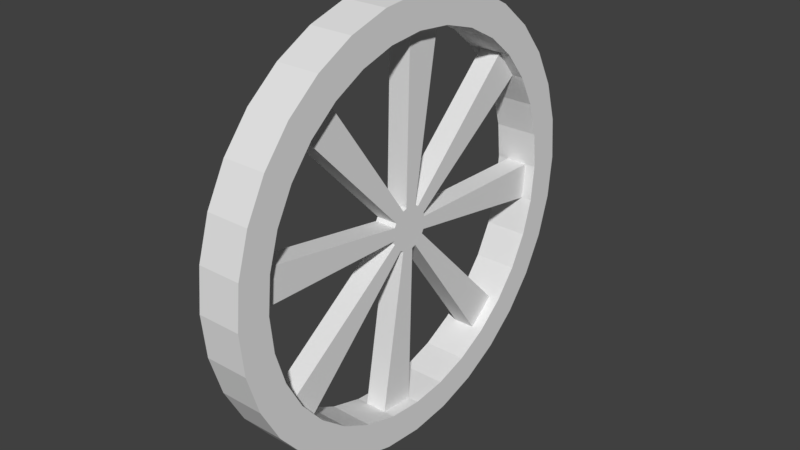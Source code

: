 # Source: Wagon_Wheel.blend  (saved by Blender 2.78.0; exported with 4.5.12 LTS)
import bpy
from mathutils import Matrix  # noqa: F401  (used for matrix-valued properties, if any)

bpy.ops.wm.read_factory_settings(use_empty=True)
scene = bpy.context.scene
scene.name = 'Scene'

# ---- collections
col_collection_1 = bpy.data.collections.new('Collection 1'); scene.collection.children.link(col_collection_1)

# ---- world
world_world = bpy.data.worlds.new('World'); scene.world = world_world
world_world.color = (0.05088, 0.05088, 0.05088)
world_world.use_sun_shadow = False
world_world.sun_shadow_jitter_overblur = 0.0
world_world.cycles.sampling_method = 'MANUAL'

# ---- meshes
me_cylinder_001 = bpy.data.meshes.new('Cylinder.001')
me_cylinder_001.from_pydata([(2.245e-07, 0.5, 8.204e-05), (0.09755, 0.4904, 8.204e-05), (0.1913, 0.4619, 8.204e-05), (0.2778, 0.4157, 8.204e-05), (0.3536, 0.3535, 8.204e-05), (0.4157, 0.2778, 8.204e-05), (0.4619, 0.1913, 8.204e-05), (0.4904, 0.09754, 8.204e-05), (0.5, -8.448e-06, 8.204e-05), (0.4904, -0.09755, 8.204e-05), (0.4619, -0.1914, 8.204e-05), (0.4157, -0.2778, 8.204e-05), (0.3536, -0.3536, 8.204e-05), (0.2778, -0.4157, 8.204e-05), (0.1913, -0.4619, 8.204e-05), (0.09755, -0.4904, 8.204e-05), (6.156e-08, -0.5, 8.204e-05), (-0.09755, -0.4904, 8.204e-05), (-0.1913, -0.4619, 8.204e-05), (-0.2778, -0.4157, 8.204e-05), (-0.3536, -0.3536, 8.204e-05), (-0.4157, -0.2778, 8.204e-05), (-0.4619, -0.1913, 8.204e-05), (-0.4904, -0.09755, 8.204e-05), (-0.5, -8.003e-06, 8.204e-05), (-0.4904, 0.09754, 8.204e-05), (-0.4619, 0.1913, 8.204e-05), (-0.4157, 0.2778, 8.204e-05), (-0.3536, 0.3535, 8.204e-05), (-0.2778, 0.4157, 8.204e-05), (-0.1913, 0.4619, 8.204e-05), (-0.09754, 0.4904, 8.204e-05), (2.334e-07, 0.425, 8.204e-05), (0.08291, 0.4168, 8.204e-05), (0.1626, 0.3926, 8.204e-05), (0.2361, 0.3534, 8.204e-05), (0.3005, 0.3005, 8.204e-05), (0.3534, 0.2361, 8.204e-05), (0.3926, 0.1626, 8.204e-05), (0.4168, 0.0829, 8.204e-05), (0.425, -8.432e-06, 8.204e-05), (0.4168, -0.08292, 8.204e-05), (0.3926, -0.1626, 8.204e-05), (0.3534, -0.2361, 8.204e-05), (0.3005, -0.3005, 8.204e-05), (0.2361, -0.3534, 8.204e-05), (0.1626, -0.3927, 8.204e-05), (0.08291, -0.4168, 8.204e-05), (9.49e-08, -0.425, 8.204e-05), (-0.08291, -0.4168, 8.204e-05), (-0.1626, -0.3927, 8.204e-05), (-0.2361, -0.3534, 8.204e-05), (-0.3005, -0.3005, 8.204e-05), (-0.3534, -0.2361, 8.204e-05), (-0.3926, -0.1626, 8.204e-05), (-0.4168, -0.08292, 8.204e-05), (-0.425, -8.054e-06, 8.204e-05), (-0.4168, 0.08291, 8.204e-05), (-0.3926, 0.1626, 8.204e-05), (-0.3534, 0.2361, 8.204e-05), (-0.3005, 0.3005, 8.204e-05), (-0.2361, 0.3534, 8.204e-05), (-0.1626, 0.3926, 8.204e-05), (-0.08291, 0.4168, 8.204e-05), (0.01913, 0.04619, 8.204e-05), (0.02778, 0.04157, 8.204e-05), (0.0462, 0.01963, 0.0001669), (0.04904, 0.009746, 8.204e-05), (0.04619, -0.01914, 8.204e-05), (0.04157, -0.02779, 8.204e-05), (0.01913, -0.0462, 8.204e-05), (0.009755, -0.04905, 8.204e-05), (-0.01913, -0.0462, 8.204e-05), (-0.02778, -0.04158, 8.204e-05), (-0.04619, -0.01914, 8.204e-05), (-0.04904, -0.009763, 8.204e-05), (-0.04619, 0.01913, 8.204e-05), (-0.04157, 0.02777, 8.204e-05), (-0.01913, 0.04619, 8.204e-05), (-0.009754, 0.04903, 8.204e-05), (0.09755, 0.4904, 0.05008), (2.245e-07, 0.5, 0.05008), (0.1913, 0.4619, 0.05008), (0.2778, 0.4157, 0.05008), (0.3536, 0.3535, 0.05008), (0.4157, 0.2778, 0.05008), (0.4619, 0.1913, 0.05008), (0.4904, 0.09754, 0.05008), (0.5, -8.448e-06, 0.05008), (0.4904, -0.09755, 0.05008), (0.4619, -0.1914, 0.05008), (0.4157, -0.2778, 0.05008), (0.3536, -0.3536, 0.05008), (0.2778, -0.4157, 0.05008), (0.1913, -0.4619, 0.05008), (0.09755, -0.4904, 0.05008), (6.156e-08, -0.5, 0.05008), (-0.09755, -0.4904, 0.05008), (-0.1913, -0.4619, 0.05008), (-0.2778, -0.4157, 0.05008), (-0.3536, -0.3536, 0.05008), (-0.4157, -0.2778, 0.05008), (-0.4619, -0.1913, 0.05008), (-0.4904, -0.09755, 0.05008), (-0.5, -8.003e-06, 0.05008), (-0.4904, 0.09754, 0.05008), (-0.4619, 0.1913, 0.05008), (-0.4157, 0.2778, 0.05008), (-0.3536, 0.3535, 0.05008), (-0.2778, 0.4157, 0.05008), (-0.1913, 0.4619, 0.05008), (-0.09754, 0.4904, 0.05008), (0.08291, 0.4168, 0.05008), (2.334e-07, 0.425, 0.05008), (0.1626, 0.3926, 0.05008), (0.2361, 0.3534, 0.05008), (0.3005, 0.3005, 0.05008), (0.3534, 0.2361, 0.05008), (0.3926, 0.1626, 0.05008), (0.4168, 0.0829, 0.05008), (0.425, -8.432e-06, 0.05008), (0.4168, -0.08292, 0.05008), (0.3926, -0.1626, 0.05008), (0.3534, -0.2361, 0.05008), (0.3005, -0.3005, 0.05008), (0.2361, -0.3534, 0.05008), (0.1626, -0.3927, 0.05008), (0.08291, -0.4168, 0.05008), (9.49e-08, -0.425, 0.05008), (-0.08291, -0.4168, 0.05008), (-0.1626, -0.3927, 0.05008), (-0.2361, -0.3534, 0.05008), (-0.3005, -0.3005, 0.05008), (-0.3534, -0.2361, 0.05008), (-0.3926, -0.1626, 0.05008), (-0.4168, -0.08292, 0.05008), (-0.425, -8.054e-06, 0.05008), (-0.4168, 0.08291, 0.05008), (-0.3926, 0.1626, 0.05008), (-0.3534, 0.2361, 0.05008), (-0.3005, 0.3005, 0.05008), (-0.2361, 0.3534, 0.05008), (-0.1626, 0.3926, 0.05008), (-0.08291, 0.4168, 0.05008), (0.08291, 0.4168, 0.02508), (-1.364e-06, 0.425, 0.02508), (0.3534, 0.2361, 0.02508), (0.3005, 0.3005, 0.02508), (0.4168, -0.08292, 0.02508), (0.425, -6.895e-06, 0.02508), (0.2361, -0.3534, 0.02508), (0.3005, -0.3005, 0.02508), (-0.08291, -0.4168, 0.02508), (-1.503e-06, -0.425, 0.02508), (-0.3534, -0.2361, 0.02508), (-0.3005, -0.3005, 0.02508), (-0.4168, 0.08291, 0.02508), (-0.425, -6.516e-06, 0.02508), (-0.2361, 0.3534, 0.02508), (-0.3005, 0.3005, 0.02508), (0.009753, 0.04903, 0.02508), (0.01913, 0.04619, 0.02508), (0.03535, 0.03535, 0.02508), (0.02778, 0.04157, 0.02508), (0.0462, 0.01964, 0.02517), (0.04158, 0.02828, 0.02517), (0.05, -6.816e-06, 0.02508), (0.04904, 0.009748, 0.02508), (0.04619, -0.01914, 0.02508), (0.04904, -0.009761, 0.02508), (0.03535, -0.03536, 0.02508), (0.04157, -0.02779, 0.02508), (0.01913, -0.0462, 0.02508), (0.02778, -0.04158, 0.02508), (0.009753, -0.04905, 0.02508), (-0.009756, -0.04905, 0.02508), (-1.336e-06, -0.05001, 0.02508), (-0.01914, -0.0462, 0.02508), (-0.02778, -0.04158, 0.02508), (-0.0462, -0.01914, 0.02508), (-0.04157, -0.02779, 0.02508), (-0.05, -6.772e-06, 0.02508), (-0.04904, -0.009761, 0.02508), (-0.0462, 0.01913, 0.02508), (-0.04904, 0.009748, 0.02508), (-0.03536, 0.03535, 0.02508), (-0.04157, 0.02777, 0.02508), (-0.01914, 0.04619, 0.02508), (-0.02778, 0.04157, 0.02508), (-1.32e-06, 0.04999, 0.02508), (-0.009756, 0.04903, 0.02508), (-0.03536, -0.03536, 0.02508)], [], [(7, 6, 86, 87), (32, 33, 112, 113), (58, 59, 139, 138), (6, 5, 85, 86), (0, 31, 111, 81), (57, 58, 138, 137), (5, 4, 84, 85), (31, 30, 110, 111), (56, 57, 137, 136), (4, 3, 83, 84), (30, 29, 109, 110), (55, 56, 136, 135), (3, 2, 82, 83), (29, 28, 108, 109), (54, 55, 135, 134), (2, 1, 80, 82), (28, 27, 107, 108), (53, 54, 134, 133), (1, 0, 81, 80), (27, 26, 106, 107), (52, 53, 133, 132), (26, 25, 105, 106), (51, 52, 132, 131), (25, 24, 104, 105), (50, 51, 131, 130), (24, 23, 103, 104), (49, 50, 130, 129), (23, 22, 102, 103), (48, 49, 129, 128), (22, 21, 101, 102), (47, 48, 128, 127), (21, 20, 100, 101), (33, 32, 145, 144), (79, 78, 187, 190), (89, 121, 122, 90), (98, 130, 131, 99), (107, 139, 140, 108), (85, 117, 118, 86), (94, 126, 127, 95), (103, 135, 136, 104), (80, 112, 114, 82), (90, 122, 123, 91), (99, 131, 132, 100), (108, 140, 141, 109), (86, 118, 119, 87), (95, 127, 128, 96), (104, 136, 137, 105), (82, 114, 115, 83), (91, 123, 124, 92), (100, 132, 133, 101), (109, 141, 142, 110), (87, 119, 120, 88), (96, 128, 129, 97), (105, 137, 138, 106), (83, 115, 116, 84), (92, 124, 125, 93), (101, 133, 134, 102), (110, 142, 143, 111), (88, 120, 121, 89), (97, 129, 130, 98), (106, 138, 139, 107), (84, 116, 117, 85), (93, 125, 126, 94), (102, 134, 135, 103), (81, 113, 112, 80), (111, 143, 113, 81), (59, 60, 140, 139), (33, 34, 114, 112), (8, 7, 87, 88), (60, 61, 141, 140), (34, 35, 115, 114), (9, 8, 88, 89), (61, 62, 142, 141), (35, 36, 116, 115), (10, 9, 89, 90), (62, 63, 143, 142), (36, 37, 117, 116), (11, 10, 90, 91), (63, 32, 113, 143), (37, 38, 118, 117), (12, 11, 91, 92), (38, 39, 119, 118), (13, 12, 92, 93), (39, 40, 120, 119), (14, 13, 93, 94), (40, 41, 121, 120), (15, 14, 94, 95), (41, 42, 122, 121), (16, 15, 95, 96), (42, 43, 123, 122), (17, 16, 96, 97), (43, 44, 124, 123), (18, 17, 97, 98), (44, 45, 125, 124), (19, 18, 98, 99), (45, 46, 126, 125), (20, 19, 99, 100), (46, 47, 127, 126), (48, 71, 174, 153), (45, 44, 151, 150), (40, 67, 167, 149), (52, 73, 178, 155), (57, 56, 157, 156), (74, 53, 154, 179), (69, 68, 168, 171), (174, 176, 175, 177, 152, 153), (160, 189, 190, 187, 188, 185, 186, 183, 184, 181, 182, 179, 180, 191, 178, 177, 175, 176, 174, 172, 173, 170, 171, 168, 169, 166, 167, 164, 165, 162, 163, 161), (171, 170, 173, 172, 150, 151), (178, 191, 180, 179, 154, 155), (182, 181, 184, 183, 156, 157), (186, 185, 188, 187, 158, 159), (145, 190, 189, 160, 161, 144), (163, 162, 165, 164, 146, 147), (167, 166, 169, 168, 148, 149), (72, 49, 152, 177), (68, 41, 148, 168), (65, 64, 161, 163), (61, 60, 159, 158), (44, 69, 171, 151), (36, 65, 163, 147), (49, 48, 153, 152), (66, 37, 146, 164), (67, 66, 164, 167), (71, 70, 172, 174), (37, 36, 147, 146), (64, 33, 144, 161), (32, 79, 190, 145), (78, 61, 158, 187), (75, 74, 179, 182), (53, 52, 155, 154), (73, 72, 177, 178), (60, 77, 186, 159), (70, 45, 150, 172), (41, 40, 149, 148), (76, 57, 156, 183), (77, 76, 183, 186), (56, 75, 182, 157)])
me_cylinder_001.use_remesh_preserve_volume = False
me_cylinder_001.use_remesh_preserve_attributes = False
me_cylinder_001.use_mirror_vertex_groups = False
me_cylinder_001.update()

# ---- objects
ob_cylinder = bpy.data.objects.new('Cylinder', me_cylinder_001)

# ---- transforms, parenting, visibility, modifiers, constraints
ob_cylinder.location = (0.0, 0.0, 0.0)
ob_cylinder.rotation_euler = (6.283, 7.854, 0.0)
ob_cylinder.lineart.crease_threshold = 0.0
_m = ob_cylinder.modifiers.new('Mirror', 'MIRROR')
_m.use_axis = (False, False, True)

# ---- collection membership
col_collection_1.objects.link(ob_cylinder)

# ---- scene / render settings (as saved in the file)
scene.frame_start = 1; scene.frame_end = 250; scene.frame_set(1)
scene.render.engine = 'BLENDER_EEVEE_NEXT'
scene.render.resolution_percentage = 50
scene.render.dither_intensity = 0.0
scene.cycles.use_denoising = False
scene.cycles.samples = 128
scene.cycles.sampling_pattern = 'TABULATED_SOBOL'
scene.cycles.light_sampling_threshold = 0.0
scene.cycles.use_adaptive_sampling = False
scene.cycles.use_light_tree = False
scene.cycles.blur_glossy = 0.0
scene.cycles.sample_clamp_indirect = 0.0
scene.view_settings.view_transform = 'Standard'
bpy.context.view_layer.update()

# ---- added for rendering (the .blend has no active camera and no usable light): camera, sun
cam_auto = bpy.data.cameras.new('AutoCamera')
cam_auto.lens = 50.0
cam_auto.sensor_width = 36.0
cam_auto.clip_end = 1000.0
ob_auto_camera = bpy.data.objects.new('AutoCamera', cam_auto)
scene.collection.objects.link(ob_auto_camera)
ob_auto_camera.location = (1.31174, -1.5741, 1.04939)
ob_auto_camera.rotation_euler = (1.09748, -7.21219e-08, 0.694738)
scene.camera = ob_auto_camera
light_auto_sun = bpy.data.lights.new('AutoSun', 'SUN')
light_auto_sun.energy = 3.0
light_auto_sun.angle = 0.0523599
ob_auto_sun = bpy.data.objects.new('AutoSun', light_auto_sun)
scene.collection.objects.link(ob_auto_sun)
ob_auto_sun.rotation_euler = (0.872665, 0.174533, 0.523599)
bpy.context.view_layer.update()
